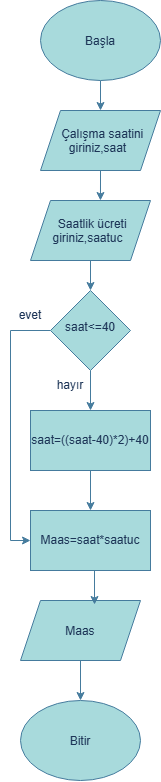

The diagram above was exported from draw.io. Its source (the exported page's mxGraphModel, read from the mxfile embedded in the PNG):
<mxGraphModel dx="668" dy="687" grid="1" gridSize="10" guides="1" tooltips="1" connect="1" arrows="1" fold="1" page="1" pageScale="1" pageWidth="827" pageHeight="1169" math="0" shadow="0">
  <root>
    <mxCell id="0" />
    <mxCell id="1" parent="0" />
    <mxCell id="Mz1J9naLZ_8YVTxxxmWh-10" edge="1" parent="1" source="Mz1J9naLZ_8YVTxxxmWh-1" style="edgeStyle=orthogonalEdgeStyle;rounded=0;orthogonalLoop=1;jettySize=auto;html=1;exitX=0.5;exitY=1;exitDx=0;exitDy=0;entryX=0.5;entryY=0;entryDx=0;entryDy=0;defaultLabelBackgroundColor=page;strokeColor=#457B9D;fontColor=default;" target="Mz1J9naLZ_8YVTxxxmWh-2">
      <mxGeometry relative="1" as="geometry" />
    </mxCell>
    <mxCell id="Mz1J9naLZ_8YVTxxxmWh-1" parent="1" style="ellipse;whiteSpace=wrap;html=1;shapeInside=1;labelBackgroundColor=none;fillColor=#A8DADC;strokeColor=#457B9D;fontColor=#1D3557;" value="Başla" vertex="1">
      <mxGeometry height="80" width="120" x="210" y="230" as="geometry" />
    </mxCell>
    <mxCell id="Mz1J9naLZ_8YVTxxxmWh-2" parent="1" style="shape=parallelogram;perimeter=parallelogramPerimeter;whiteSpace=wrap;html=1;shapeInside=1;fixedSize=1;labelBackgroundColor=none;fillColor=#A8DADC;strokeColor=#457B9D;fontColor=#1D3557;" value="Çalışma saatini giriniz,saat" vertex="1">
      <mxGeometry height="60" width="120" x="210" y="340" as="geometry" />
    </mxCell>
    <mxCell id="Mz1J9naLZ_8YVTxxxmWh-12" edge="1" parent="1" source="Mz1J9naLZ_8YVTxxxmWh-3" style="edgeStyle=orthogonalEdgeStyle;rounded=0;orthogonalLoop=1;jettySize=auto;html=1;exitX=0.5;exitY=1;exitDx=0;exitDy=0;entryX=0.5;entryY=0;entryDx=0;entryDy=0;defaultLabelBackgroundColor=page;strokeColor=#457B9D;fontColor=default;" target="Mz1J9naLZ_8YVTxxxmWh-5">
      <mxGeometry relative="1" as="geometry" />
    </mxCell>
    <mxCell id="Mz1J9naLZ_8YVTxxxmWh-3" parent="1" style="shape=parallelogram;perimeter=parallelogramPerimeter;whiteSpace=wrap;html=1;shapeInside=1;fixedSize=1;labelBackgroundColor=none;fillColor=#A8DADC;strokeColor=#457B9D;fontColor=#1D3557;" value="Saatlik ücreti giriniz,saatuc" vertex="1">
      <mxGeometry height="60" width="120" x="200" y="430" as="geometry" />
    </mxCell>
    <mxCell id="Mz1J9naLZ_8YVTxxxmWh-13" edge="1" parent="1" source="Mz1J9naLZ_8YVTxxxmWh-5" style="edgeStyle=orthogonalEdgeStyle;rounded=0;orthogonalLoop=1;jettySize=auto;html=1;entryX=0;entryY=0.5;entryDx=0;entryDy=0;defaultLabelBackgroundColor=page;strokeColor=#457B9D;fontColor=default;" target="Mz1J9naLZ_8YVTxxxmWh-7">
      <mxGeometry relative="1" as="geometry">
        <Array as="points">
          <mxPoint x="180" y="560" />
          <mxPoint x="180" y="770" />
        </Array>
      </mxGeometry>
    </mxCell>
    <mxCell id="Mz1J9naLZ_8YVTxxxmWh-14" edge="1" parent="1" source="Mz1J9naLZ_8YVTxxxmWh-5" style="edgeStyle=orthogonalEdgeStyle;rounded=0;orthogonalLoop=1;jettySize=auto;html=1;exitX=0.5;exitY=1;exitDx=0;exitDy=0;entryX=0.5;entryY=0;entryDx=0;entryDy=0;defaultLabelBackgroundColor=page;strokeColor=#457B9D;fontColor=default;" target="Mz1J9naLZ_8YVTxxxmWh-6">
      <mxGeometry relative="1" as="geometry" />
    </mxCell>
    <mxCell id="Mz1J9naLZ_8YVTxxxmWh-5" parent="1" style="rhombus;whiteSpace=wrap;html=1;shapeInside=1;labelBackgroundColor=none;fillColor=#A8DADC;strokeColor=#457B9D;fontColor=#1D3557;" value="saat&amp;lt;=40" vertex="1">
      <mxGeometry height="80" width="80" x="220" y="520" as="geometry" />
    </mxCell>
    <mxCell id="Mz1J9naLZ_8YVTxxxmWh-17" edge="1" parent="1" source="Mz1J9naLZ_8YVTxxxmWh-6" style="edgeStyle=orthogonalEdgeStyle;rounded=0;orthogonalLoop=1;jettySize=auto;html=1;exitX=0.5;exitY=1;exitDx=0;exitDy=0;entryX=0.5;entryY=0;entryDx=0;entryDy=0;defaultLabelBackgroundColor=page;strokeColor=#457B9D;fontColor=default;" target="Mz1J9naLZ_8YVTxxxmWh-7">
      <mxGeometry relative="1" as="geometry" />
    </mxCell>
    <mxCell id="Mz1J9naLZ_8YVTxxxmWh-6" parent="1" style="rounded=0;whiteSpace=wrap;html=1;labelBackgroundColor=none;fillColor=#A8DADC;strokeColor=#457B9D;fontColor=#1D3557;" value="saat=((saat-40)*2)+40" vertex="1">
      <mxGeometry height="60" width="120" x="200" y="640" as="geometry" />
    </mxCell>
    <mxCell id="Mz1J9naLZ_8YVTxxxmWh-7" parent="1" style="rounded=0;whiteSpace=wrap;html=1;labelBackgroundColor=none;fillColor=#A8DADC;strokeColor=#457B9D;fontColor=#1D3557;" value="Maas=saat*saatuc" vertex="1">
      <mxGeometry height="60" width="120" x="200" y="740" as="geometry" />
    </mxCell>
    <mxCell id="Mz1J9naLZ_8YVTxxxmWh-19" edge="1" parent="1" source="Mz1J9naLZ_8YVTxxxmWh-8" style="edgeStyle=orthogonalEdgeStyle;rounded=0;orthogonalLoop=1;jettySize=auto;html=1;exitX=0.5;exitY=1;exitDx=0;exitDy=0;entryX=0.5;entryY=0;entryDx=0;entryDy=0;defaultLabelBackgroundColor=page;strokeColor=#457B9D;fontColor=default;" target="Mz1J9naLZ_8YVTxxxmWh-9">
      <mxGeometry relative="1" as="geometry" />
    </mxCell>
    <mxCell id="Mz1J9naLZ_8YVTxxxmWh-8" parent="1" style="shape=parallelogram;perimeter=parallelogramPerimeter;whiteSpace=wrap;html=1;shapeInside=1;fixedSize=1;labelBackgroundColor=none;fillColor=#A8DADC;strokeColor=#457B9D;fontColor=#1D3557;" value="Maas" vertex="1">
      <mxGeometry height="60" width="120" x="190" y="830" as="geometry" />
    </mxCell>
    <mxCell id="Mz1J9naLZ_8YVTxxxmWh-9" parent="1" style="ellipse;whiteSpace=wrap;html=1;shapeInside=1;labelBackgroundColor=none;fillColor=#A8DADC;strokeColor=#457B9D;fontColor=#1D3557;" value="Bitir" vertex="1">
      <mxGeometry height="80" width="120" x="190" y="930" as="geometry" />
    </mxCell>
    <mxCell id="Mz1J9naLZ_8YVTxxxmWh-11" edge="1" parent="1" source="Mz1J9naLZ_8YVTxxxmWh-2" style="edgeStyle=orthogonalEdgeStyle;rounded=0;orthogonalLoop=1;jettySize=auto;html=1;entryX=0.583;entryY=0;entryDx=0;entryDy=0;entryPerimeter=0;defaultLabelBackgroundColor=page;strokeColor=#457B9D;fontColor=default;" target="Mz1J9naLZ_8YVTxxxmWh-3">
      <mxGeometry relative="1" as="geometry" />
    </mxCell>
    <mxCell id="Mz1J9naLZ_8YVTxxxmWh-15" parent="1" style="text;html=1;whiteSpace=wrap;strokeColor=none;fillColor=none;align=center;verticalAlign=middle;rounded=0;labelBackgroundColor=none;fontColor=#1D3557;" value="evet" vertex="1">
      <mxGeometry height="30" width="60" x="170" y="530" as="geometry" />
    </mxCell>
    <mxCell id="Mz1J9naLZ_8YVTxxxmWh-16" parent="1" style="text;html=1;whiteSpace=wrap;strokeColor=none;fillColor=none;align=center;verticalAlign=middle;rounded=0;labelBackgroundColor=none;fontColor=#1D3557;" value="hayır" vertex="1">
      <mxGeometry height="30" width="60" x="210" y="600" as="geometry" />
    </mxCell>
    <mxCell id="Mz1J9naLZ_8YVTxxxmWh-18" edge="1" parent="1" source="Mz1J9naLZ_8YVTxxxmWh-7" style="edgeStyle=orthogonalEdgeStyle;rounded=0;orthogonalLoop=1;jettySize=auto;html=1;exitX=0.5;exitY=1;exitDx=0;exitDy=0;entryX=0.617;entryY=0.067;entryDx=0;entryDy=0;entryPerimeter=0;defaultLabelBackgroundColor=page;strokeColor=#457B9D;fontColor=default;" target="Mz1J9naLZ_8YVTxxxmWh-8">
      <mxGeometry relative="1" as="geometry" />
    </mxCell>
  </root>
</mxGraphModel>